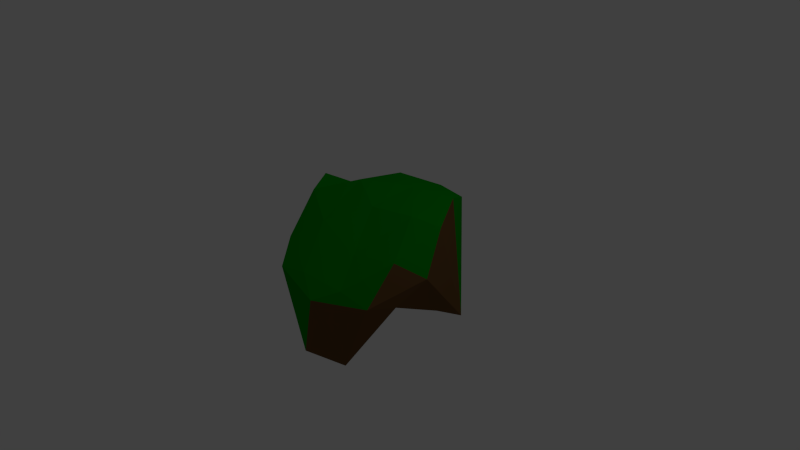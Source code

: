 # Source: floatingisland_5.blend  (saved by Blender 2.73.0; exported with 4.5.12 LTS)
import bpy
from mathutils import Matrix  # noqa: F401  (used for matrix-valued properties, if any)

bpy.ops.wm.read_factory_settings(use_empty=True)
scene = bpy.context.scene
scene.name = 'Scene'

# ---- collections
col_collection_1 = bpy.data.collections.new('Collection 1'); scene.collection.children.link(col_collection_1)

# ---- materials (node trees are filled in below, after node groups)
mat_grass = bpy.data.materials.new('Grass')
mat_grass.alpha_threshold = 0.0
mat_grass.use_transparent_shadow = False
mat_grass.diffuse_color = (0.0, 0.2668, 0.001785, 1.0)
mat_grass.roughness = 0.5
mat_grass.specular_intensity = 0.0
mat_grass.line_color = (0.0, 0.0, 0.0, 1.0)
mat_dirt = bpy.data.materials.new('dirt')
mat_dirt.alpha_threshold = 0.0
mat_dirt.use_transparent_shadow = False
mat_dirt.diffuse_color = (0.1424, 0.07257, 0.02475, 1.0)
mat_dirt.roughness = 0.5
mat_dirt.specular_intensity = 0.0
mat_dirt.line_color = (0.0, 0.0, 0.0, 1.0)

# ---- material node trees

# ---- world
world_world = bpy.data.worlds.new('World'); scene.world = world_world
world_world.color = (0.05088, 0.05088, 0.05088)
world_world.use_sun_shadow = False
world_world.sun_shadow_jitter_overblur = 0.0
world_world.cycles.sampling_method = 'MANUAL'
world_world.cycles.sample_map_resolution = 256

# ---- cameras
cam_camera = bpy.data.cameras.new('Camera')
cam_camera.clip_end = 100.0
cam_camera.lens = 35.0
cam_camera.sensor_width = 32.0
cam_camera.sensor_height = 18.0
cam_camera.ortho_scale = 7.314
cam_camera.dof.focus_distance = 0.0
cam_camera.dof.aperture_fstop = 128.0

# ---- lights
light_lamp = bpy.data.lights.new('Lamp', 'POINT')
light_lamp.transmission_factor = 0.0
light_lamp.cutoff_distance = 30.0
light_lamp.energy = 100.0
light_lamp.shadow_buffer_clip_start = 1.001
light_lamp.shadow_soft_size = 0.1
light_lamp.shadow_maximum_resolution = 0.006
light_lamp.use_absolute_resolution = True
light_lamp.cycles.use_multiple_importance_sampling = False

# ---- meshes
me_icosphere_003 = bpy.data.meshes.new('Icosphere.003')
me_icosphere_003.from_pydata([(1.419e-09, -4.967e-09, -0.3493), (0.7236, -0.5257, -0.1512), (-0.2764, -0.8506, -0.9102), (-0.8944, -4.967e-09, -0.6117), (-0.2764, 0.8506, -0.7196), (0.7236, 0.5257, 0.1859), (0.2764, -0.8506, 0.02817), (-0.7236, -0.5257, 0.2093), (-0.7236, 0.5257, 0.4763), (0.2764, 0.8506, 0.593), (0.8944, -4.967e-09, 0.5941), (1.419e-09, -4.967e-09, 0.5734), (-0.1625, -0.5, -1.159), (0.4253, -0.309, 0.008371), (0.2629, -0.809, -0.8975), (0.8506, -4.967e-09, -0.3996), (0.4253, 0.309, -0.6011), (-0.5257, -4.967e-09, -0.8529), (-0.6882, -0.5, -0.16), (-0.1625, 0.5, -0.09675), (-0.6882, 0.5, 0.4459), (0.2629, 0.809, -0.1199), (0.9511, -0.309, 0.1591), (0.9511, 0.309, -0.5742), (1.419e-09, -1.0, -0.1027), (0.5878, -0.809, -0.09257), (-0.9511, -0.309, -0.5757), (-0.5878, -0.809, 0.01021), (-0.5878, 0.809, -0.5277), (-0.9511, 0.309, 0.607), (0.5878, 0.809, 0.5497), (1.419e-09, 1.0, -0.3841), (0.6882, -0.5, 0.3336), (-0.2629, -0.809, 0.0549), (-0.8506, -4.967e-09, 0.5432), (-0.2629, 0.809, 0.6186), (0.6882, 0.5, 0.6761), (0.1625, -0.5, 0.2598), (0.5257, -4.967e-09, 0.6075), (-0.4253, -0.309, 0.4096), (-0.4253, 0.309, 0.6668), (0.1625, 0.5, 0.675)], [], [(0, 13, 12), (1, 13, 15), (0, 12, 17), (0, 17, 19), (0, 19, 16), (1, 15, 22), (2, 14, 24), (3, 18, 26), (4, 20, 28), (5, 21, 30), (1, 22, 25), (2, 24, 27), (3, 26, 29), (4, 28, 31), (5, 30, 23), (6, 32, 37), (7, 33, 39), (8, 34, 40), (9, 35, 41), (10, 36, 38), (12, 14, 2), (12, 13, 14), (13, 1, 14), (15, 16, 5), (15, 13, 16), (13, 0, 16), (17, 18, 3), (17, 12, 18), (12, 2, 18), (19, 20, 4), (19, 17, 20), (17, 3, 20), (16, 21, 5), (16, 19, 21), (19, 4, 21), (22, 23, 10), (22, 15, 23), (15, 5, 23), (24, 25, 6), (24, 14, 25), (14, 1, 25), (26, 27, 7), (26, 18, 27), (18, 2, 27), (28, 29, 8), (28, 20, 29), (20, 3, 29), (30, 31, 9), (30, 21, 31), (21, 4, 31), (25, 32, 6), (25, 22, 32), (22, 10, 32), (27, 33, 7), (27, 24, 33), (24, 6, 33), (29, 34, 8), (29, 26, 34), (26, 7, 34), (31, 35, 9), (31, 28, 35), (28, 8, 35), (23, 36, 10), (23, 30, 36), (30, 9, 36), (37, 38, 11), (37, 32, 38), (32, 10, 38), (39, 37, 11), (39, 33, 37), (33, 6, 37), (40, 39, 11), (40, 34, 39), (34, 7, 39), (41, 40, 11), (41, 35, 40), (35, 8, 40), (38, 41, 11), (38, 36, 41), (36, 9, 41)])
me_icosphere_003.polygons.foreach_set('material_index', [1, 1, 1, 1, 1, 1, 1, 1, 1, 1, 1, 0, 1, 1, 1, 0, 0, 0, 0, 0, 1, 1, 1, 1, 1, 1, 1, 1, 1, 1, 1, 1, 1, 1, 1, 1, 1, 1, 0, 1, 1, 1, 1, 1, 1, 1, 1, 1, 1, 1, 0, 1, 0, 0, 0, 0, 0, 0, 1, 1, 1, 0, 1, 0, 0, 0, 0, 0, 0, 0, 0, 0, 0, 0, 0, 0, 0, 0, 0, 0])
me_icosphere_003.materials.append(mat_grass)
me_icosphere_003.materials.append(mat_dirt)
me_icosphere_003.use_remesh_preserve_volume = False
me_icosphere_003.use_remesh_preserve_attributes = False
me_icosphere_003.use_mirror_vertex_groups = False
me_icosphere_003.update()

# ---- objects
ob_lamp = bpy.data.objects.new('Lamp', light_lamp)
ob_camera = bpy.data.objects.new('Camera', cam_camera)
ob_icosphere_003 = bpy.data.objects.new('Icosphere.003', me_icosphere_003)

# ---- transforms, parenting, visibility, modifiers, constraints
ob_lamp.location = (4.076, 1.005, 5.904)
ob_lamp.rotation_euler = (0.6503, 0.05522, 1.866)
ob_lamp.lock_rotations_4d = False
ob_lamp.empty_display_type = 'ARROWS'
ob_lamp.color = (0.0, 0.0, 0.0, 0.0)
ob_lamp.lineart.crease_threshold = 0.0
ob_camera.location = (7.481, -6.508, 5.344)
ob_camera.rotation_euler = (1.109, 0.01082, 0.8149)
ob_camera.lock_rotations_4d = False
ob_camera.empty_display_type = 'ARROWS'
ob_camera.color = (0.0, 0.0, 0.0, 0.0)
ob_camera.display_type = 'WIRE'
ob_camera.lineart.crease_threshold = 0.0
ob_icosphere_003.location = (0.0, 0.0, 0.0)
ob_icosphere_003.rotation_euler = (0.0, -0.0, 0.1459)
ob_icosphere_003.scale = (1.185, 1.185, 1.185)
ob_icosphere_003.lineart.crease_threshold = 0.0

# ---- collection membership
col_collection_1.objects.link(ob_lamp)
col_collection_1.objects.link(ob_camera)
col_collection_1.objects.link(ob_icosphere_003)

# ---- scene / render settings (as saved in the file)
scene.camera = ob_camera
scene.frame_start = 1; scene.frame_end = 250; scene.frame_set(1)
scene.render.engine = 'BLENDER_EEVEE_NEXT'
scene.render.resolution_percentage = 50
scene.render.dither_intensity = 0.0
scene.cycles.use_denoising = False
scene.cycles.samples = 10
scene.cycles.sampling_pattern = 'TABULATED_SOBOL'
scene.cycles.light_sampling_threshold = 0.0
scene.cycles.use_adaptive_sampling = False
scene.cycles.use_light_tree = False
scene.cycles.blur_glossy = 0.0
scene.cycles.pixel_filter_type = 'GAUSSIAN'
scene.cycles.sample_clamp_indirect = 0.0
scene.view_settings.view_transform = 'Standard'
bpy.context.view_layer.update()
